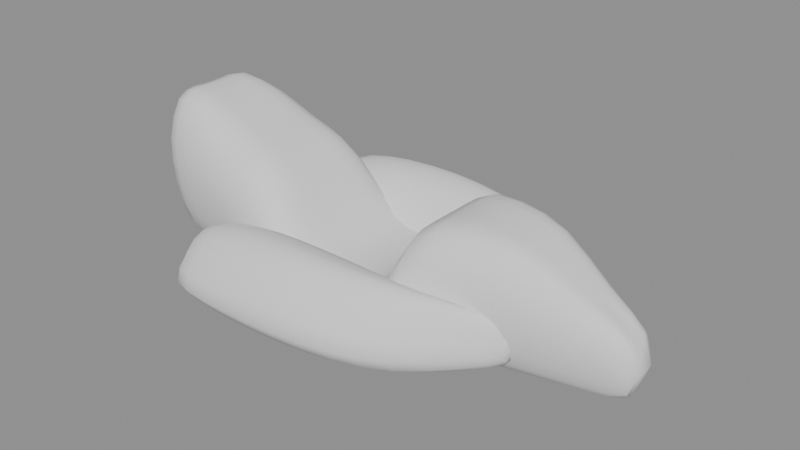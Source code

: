 # Source: zonas-tub-pod-v001.blend  (saved by Blender 5.2.45; exported with 4.5.12 LTS)
import bpy
from mathutils import Matrix  # noqa: F401  (used for matrix-valued properties, if any)

bpy.ops.wm.read_factory_settings(use_empty=True)
scene = bpy.context.scene
scene.name = 'Scene'

# ---- cameras
cam_cam_front = bpy.data.cameras.new('CAM_FRONT')
cam_cam_front.type = 'ORTHO'
cam_cam_front.ortho_scale = 1.75
cam_cam_side = bpy.data.cameras.new('CAM_SIDE')
cam_cam_side.type = 'ORTHO'
cam_cam_side.ortho_scale = 2.6
cam_cam_rear = bpy.data.cameras.new('CAM_REAR')
cam_cam_rear.type = 'ORTHO'
cam_cam_rear.ortho_scale = 1.75
cam_cam_top = bpy.data.cameras.new('CAM_TOP')
cam_cam_top.type = 'ORTHO'
cam_cam_top.ortho_scale = 2.6

# ---- meshes
me_tubcockpitmesh = bpy.data.meshes.new('TubCockpitMesh')
me_tubcockpitmesh.from_pydata([(1.155, 0.0, 0.085), (1.155, 0.03025, 0.085), (1.155, 0.055, 0.1125), (1.155, 0.0799, 0.2005), (1.155, 0.085, 0.283), (1.155, 0.0612, 0.36), (1.155, 0.0289, 0.36), (1.155, 0.0, 0.36), (0.92, 0.0, 0.07), (0.92, 0.055, 0.07), (0.92, 0.1, 0.1085), (0.92, 0.141, 0.2317), (0.92, 0.15, 0.3472), (0.92, 0.108, 0.455), (0.92, 0.051, 0.455), (0.92, 0.0, 0.455), (0.685, 0.0, 0.055), (0.685, 0.088, 0.055), (0.685, 0.16, 0.1135), (0.685, 0.2209, 0.3007), (0.685, 0.235, 0.4762), (0.685, 0.1692, 0.64), (0.685, 0.0799, 0.64), (0.685, 0.0, 0.64), (0.45, 0.0, 0.05), (0.45, 0.1155, 0.05), (0.45, 0.21, 0.11), (0.45, 0.282, 0.302), (0.45, 0.3, 0.482), (0.45, 0.216, 0.65), (0.45, 0.102, 0.65), (0.45, 0.0, 0.65), (0.215, 0.0, 0.048), (0.215, 0.1375, 0.048), (0.215, 0.25, 0.1072), (0.215, 0.3243, 0.2966), (0.215, 0.345, 0.4742), (0.215, 0.2484, 0.64), (0.215, 0.1173, 0.64), (0.215, 0.0, 0.64), (0.15, 0.0, 0.048), (0.15, 0.1458, 0.048), (0.15, 0.265, 0.0752), (0.15, 0.3384, 0.1622), (0.15, 0.36, 0.2438), (0.15, 0.2592, 0.32), (0.15, 0.1224, 0.32), (0.15, 0.0, 0.32), (-0.05, 0.0, 0.048), (-0.05, 0.154, 0.048), (-0.05, 0.28, 0.0712), (-0.05, 0.3384, 0.1454), (-0.05, 0.36, 0.215), (-0.05, 0.2592, 0.28), (-0.05, 0.1224, 0.28), (-0.05, 0.0, 0.28), (-0.28, 0.0, 0.048), (-0.28, 0.1595, 0.048), (-0.28, 0.29, 0.0712), (-0.28, 0.3337, 0.1454), (-0.28, 0.355, 0.215), (-0.28, 0.2556, 0.28), (-0.28, 0.1207, 0.28), (-0.28, 0.0, 0.28), (-0.42, 0.0, 0.052), (-0.42, 0.1567, 0.052), (-0.42, 0.285, 0.0988), (-0.42, 0.329, 0.2486), (-0.42, 0.35, 0.389), (-0.42, 0.252, 0.52), (-0.42, 0.119, 0.52), (-0.42, 0.0, 0.52), (-0.56, 0.0, 0.058), (-0.56, 0.1513, 0.058), (-0.56, 0.275, 0.1182), (-0.56, 0.3243, 0.3108), (-0.56, 0.345, 0.4914), (-0.56, 0.2484, 0.66), (-0.56, 0.1173, 0.66), (-0.56, 0.0, 0.66), (-0.72, 0.0, 0.065), (-0.72, 0.1458, 0.065), (-0.72, 0.265, 0.1285), (-0.72, 0.3149, 0.3317), (-0.72, 0.335, 0.5222), (-0.72, 0.2412, 0.7), (-0.72, 0.1139, 0.7), (-0.72, 0.0, 0.7), (-0.9, 0.0, 0.075), (-0.9, 0.1375, 0.075), (-0.9, 0.25, 0.1475), (-0.9, 0.3008, 0.3795), (-0.9, 0.32, 0.597), (-0.9, 0.2304, 0.8), (-0.9, 0.1088, 0.8), (-0.9, 0.0, 0.8), (-1.1, 0.0, 0.09), (-1.1, 0.121, 0.09), (-1.1, 0.22, 0.1655), (-1.1, 0.2773, 0.4071), (-1.1, 0.295, 0.6336), (-1.1, 0.2124, 0.845), (-1.1, 0.1003, 0.845), (-1.1, 0.0, 0.845), (-1.19, 0.0, 0.11), (-1.19, 0.1018, 0.11), (-1.19, 0.185, 0.181), (-1.19, 0.2397, 0.4082), (-1.19, 0.255, 0.6212), (-1.19, 0.1836, 0.82), (-1.19, 0.0867, 0.82), (-1.19, 0.0, 0.82)], [], [(0, 1, 9, 8), (1, 2, 10, 9), (2, 3, 11, 10), (3, 4, 12, 11), (4, 5, 13, 12), (5, 6, 14, 13), (6, 7, 15, 14), (8, 9, 17, 16), (9, 10, 18, 17), (10, 11, 19, 18), (11, 12, 20, 19), (12, 13, 21, 20), (13, 14, 22, 21), (14, 15, 23, 22), (16, 17, 25, 24), (17, 18, 26, 25), (18, 19, 27, 26), (19, 20, 28, 27), (20, 21, 29, 28), (21, 22, 30, 29), (22, 23, 31, 30), (24, 25, 33, 32), (25, 26, 34, 33), (26, 27, 35, 34), (27, 28, 36, 35), (28, 29, 37, 36), (29, 30, 38, 37), (30, 31, 39, 38), (32, 33, 41, 40), (33, 34, 42, 41), (34, 35, 43, 42), (35, 36, 44, 43), (36, 37, 45, 44), (37, 38, 46, 45), (38, 39, 47, 46), (40, 41, 49, 48), (41, 42, 50, 49), (42, 43, 51, 50), (43, 44, 52, 51), (44, 45, 53, 52), (45, 46, 54, 53), (46, 47, 55, 54), (48, 49, 57, 56), (49, 50, 58, 57), (50, 51, 59, 58), (51, 52, 60, 59), (52, 53, 61, 60), (53, 54, 62, 61), (54, 55, 63, 62), (56, 57, 65, 64), (57, 58, 66, 65), (58, 59, 67, 66), (59, 60, 68, 67), (60, 61, 69, 68), (61, 62, 70, 69), (62, 63, 71, 70), (64, 65, 73, 72), (65, 66, 74, 73), (66, 67, 75, 74), (67, 68, 76, 75), (68, 69, 77, 76), (69, 70, 78, 77), (70, 71, 79, 78), (72, 73, 81, 80), (73, 74, 82, 81), (74, 75, 83, 82), (75, 76, 84, 83), (76, 77, 85, 84), (77, 78, 86, 85), (78, 79, 87, 86), (80, 81, 89, 88), (81, 82, 90, 89), (82, 83, 91, 90), (83, 84, 92, 91), (84, 85, 93, 92), (85, 86, 94, 93), (86, 87, 95, 94), (88, 89, 97, 96), (89, 90, 98, 97), (90, 91, 99, 98), (91, 92, 100, 99), (92, 93, 101, 100), (93, 94, 102, 101), (94, 95, 103, 102), (96, 97, 105, 104), (97, 98, 106, 105), (98, 99, 107, 106), (99, 100, 108, 107), (100, 101, 109, 108), (101, 102, 110, 109), (102, 103, 111, 110), (7, 6, 5, 4, 3, 2, 1, 0), (104, 105, 106, 107, 108, 109, 110, 111)])
me_tubcockpitmesh.polygons.foreach_set('use_smooth', [True] * 93)
me_tubcockpitmesh.update()
me_sidepodmesh = bpy.data.meshes.new('SidepodMesh')
me_sidepodmesh.from_pydata([(0.7, 0.15, 0.145), (0.7, 0.164, 0.139), (0.7, 0.19, 0.1714), (0.7, 0.1891, 0.2308), (0.7, 0.176, 0.31), (0.7, 0.17, 0.306), (0.7, 0.159, 0.3), (0.7, 0.15, 0.2192), (0.56, 0.18, 0.11), (0.56, 0.243, 0.104), (0.56, 0.36, 0.1548), (0.56, 0.3582, 0.2556), (0.56, 0.297, 0.39), (0.56, 0.27, 0.386), (0.56, 0.2205, 0.38), (0.56, 0.18, 0.236), (0.38, 0.2, 0.085), (0.38, 0.326, 0.079), (0.38, 0.56, 0.1442), (0.38, 0.5572, 0.2774), (0.38, 0.434, 0.455), (0.38, 0.38, 0.451), (0.38, 0.281, 0.3792), (0.38, 0.2, 0.2515), (0.15, 0.215, 0.08), (0.15, 0.3708, 0.074), (0.15, 0.66, 0.144), (0.15, 0.6567, 0.288), (0.15, 0.5042, 0.48), (0.15, 0.4375, 0.476), (0.15, 0.3151, 0.4326), (0.15, 0.215, 0.26), (-0.12, 0.225, 0.08), (-0.12, 0.3913, 0.074), (-0.12, 0.7, 0.1456), (-0.12, 0.6965, 0.2932), (-0.12, 0.5337, 0.49), (-0.12, 0.4625, 0.486), (-0.12, 0.3319, 0.4566), (-0.12, 0.225, 0.2645), (-0.38, 0.235, 0.085), (-0.38, 0.3995, 0.079), (-0.38, 0.705, 0.1482), (-0.38, 0.7015, 0.2904), (-0.38, 0.5405, 0.48), (-0.38, 0.47, 0.476), (-0.38, 0.3408, 0.47), (-0.38, 0.235, 0.2627), (-0.62, 0.25, 0.1), (-0.62, 0.404, 0.094), (-0.62, 0.69, 0.1544), (-0.62, 0.6866, 0.2768), (-0.62, 0.536, 0.44), (-0.62, 0.47, 0.436), (-0.62, 0.349, 0.43), (-0.62, 0.25, 0.253), (-0.75, 0.27, 0.14), (-0.75, 0.403, 0.134), (-0.75, 0.65, 0.1784), (-0.75, 0.6467, 0.2648), (-0.75, 0.517, 0.38), (-0.75, 0.46, 0.376), (-0.75, 0.3555, 0.37), (-0.75, 0.27, 0.248)], [], [(0, 1, 9, 8), (1, 2, 10, 9), (2, 3, 11, 10), (3, 4, 12, 11), (4, 5, 13, 12), (5, 6, 14, 13), (6, 7, 15, 14), (7, 0, 8, 15), (8, 9, 17, 16), (9, 10, 18, 17), (10, 11, 19, 18), (11, 12, 20, 19), (12, 13, 21, 20), (13, 14, 22, 21), (14, 15, 23, 22), (15, 8, 16, 23), (16, 17, 25, 24), (17, 18, 26, 25), (18, 19, 27, 26), (19, 20, 28, 27), (20, 21, 29, 28), (21, 22, 30, 29), (22, 23, 31, 30), (23, 16, 24, 31), (24, 25, 33, 32), (25, 26, 34, 33), (26, 27, 35, 34), (27, 28, 36, 35), (28, 29, 37, 36), (29, 30, 38, 37), (30, 31, 39, 38), (31, 24, 32, 39), (32, 33, 41, 40), (33, 34, 42, 41), (34, 35, 43, 42), (35, 36, 44, 43), (36, 37, 45, 44), (37, 38, 46, 45), (38, 39, 47, 46), (39, 32, 40, 47), (40, 41, 49, 48), (41, 42, 50, 49), (42, 43, 51, 50), (43, 44, 52, 51), (44, 45, 53, 52), (45, 46, 54, 53), (46, 47, 55, 54), (47, 40, 48, 55), (48, 49, 57, 56), (49, 50, 58, 57), (50, 51, 59, 58), (51, 52, 60, 59), (52, 53, 61, 60), (53, 54, 62, 61), (54, 55, 63, 62), (55, 48, 56, 63), (7, 6, 5, 4, 3, 2, 1, 0), (56, 57, 58, 59, 60, 61, 62, 63)])
me_sidepodmesh.polygons.foreach_set('use_smooth', [True] * 58)
me_sidepodmesh.update()

# ---- objects
ob_tubcockpit = bpy.data.objects.new('TubCockpit', me_tubcockpitmesh)
ob_cam_front = bpy.data.objects.new('CAM_FRONT', cam_cam_front)
ob_cam_side = bpy.data.objects.new('CAM_SIDE', cam_cam_side)
ob_cam_rear = bpy.data.objects.new('CAM_REAR', cam_cam_rear)
ob_cam_top = bpy.data.objects.new('CAM_TOP', cam_cam_top)
ob_sidepod_l = bpy.data.objects.new('Sidepod_L', me_sidepodmesh)

# ---- transforms, parenting, visibility, modifiers, constraints
ob_tubcockpit.location = (0.0, 0.0, 0.0)
_m = ob_tubcockpit.modifiers.new('mir', 'MIRROR')
_m.use_axis = (False, True, False)
_m = ob_tubcockpit.modifiers.new('sub', 'SUBSURF')
_m.render_levels = 1
ob_cam_front.location = (6.0, 0.0, 0.55)
ob_cam_front.rotation_euler = (1.571, 0.0, 1.571)
ob_cam_side.location = (0.0, 6.0, 0.55)
ob_cam_side.rotation_euler = (1.571, 0.0, 3.142)
ob_cam_rear.location = (-6.0, 0.0, 0.55)
ob_cam_rear.rotation_euler = (1.571, 0.0, -1.571)
ob_cam_top.location = (0.0, 0.0, 6.0)
ob_cam_top.rotation_euler = (0.0, 0.0, 3.142)
ob_sidepod_l.location = (0.0, 0.0, 0.0)
_m = ob_sidepod_l.modifiers.new('sub', 'SUBSURF')
_m.render_levels = 1
_m = ob_sidepod_l.modifiers.new('mir', 'MIRROR')
_m.use_axis = (False, True, False)

# ---- collection membership
scene.collection.objects.link(ob_tubcockpit)
scene.collection.objects.link(ob_cam_front)
scene.collection.objects.link(ob_cam_side)
scene.collection.objects.link(ob_cam_rear)
scene.collection.objects.link(ob_cam_top)
scene.collection.objects.link(ob_sidepod_l)

# ---- scene / render settings (as saved in the file)
scene.frame_start = 1; scene.frame_end = 250; scene.frame_set(1)
scene.render.engine = 'BLENDER_EEVEE_NEXT'
scene.render.bake_bias = 0.0
scene.render.bake_samples = 0
scene.render.compositor_device = 'GPU'
scene.eevee.use_volume_custom_range = False
scene.eevee.fast_gi_thickness_near = 0.1
scene.eevee.fast_gi_thickness_far = 0.0
scene.eevee.ray_tracing_options.screen_trace_thickness = 0.1
bpy.context.view_layer.update()

# ---- added for rendering (the .blend has no active camera and no usable light): camera, sun + grey world if the file has none
cam_auto = bpy.data.cameras.new('AutoCamera')
cam_auto.lens = 50.0
cam_auto.sensor_width = 36.0
cam_auto.clip_end = 1000.0
ob_auto_camera = bpy.data.objects.new('AutoCamera', cam_auto)
scene.collection.objects.link(ob_auto_camera)
ob_auto_camera.location = (2.60599, -3.14819, 2.5453)
ob_auto_camera.rotation_euler = (1.09748, -7.21219e-08, 0.694738)
scene.camera = ob_auto_camera
light_auto_sun = bpy.data.lights.new('AutoSun', 'SUN')
light_auto_sun.energy = 3.0
light_auto_sun.angle = 0.0523599
ob_auto_sun = bpy.data.objects.new('AutoSun', light_auto_sun)
scene.collection.objects.link(ob_auto_sun)
ob_auto_sun.rotation_euler = (0.872665, 0.174533, 0.523599)
if scene.world is None:
    world_auto = bpy.data.worlds.new('AutoWorld')
    world_auto.color = (0.3, 0.3, 0.3)
    scene.world = world_auto
bpy.context.view_layer.update()
